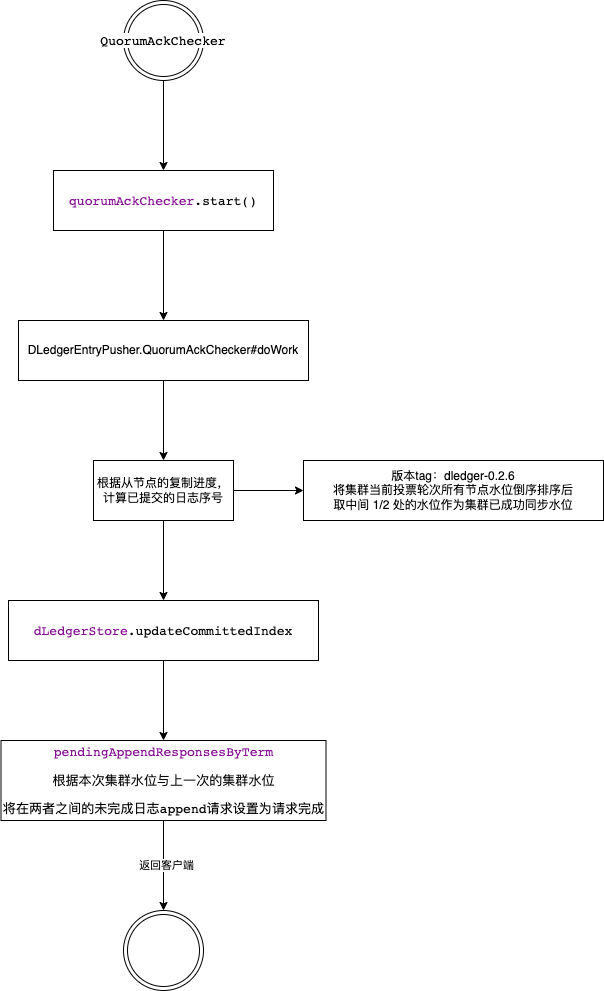

The diagram above was exported from draw.io. Its source (the exported page's mxGraphModel, read from the mxfile embedded in the PNG):
<mxGraphModel dx="1298" dy="755" grid="1" gridSize="10" guides="1" tooltips="1" connect="1" arrows="1" fold="1" page="1" pageScale="1" pageWidth="827" pageHeight="1169" math="0" shadow="0">
  <root>
    <mxCell id="WIyWlLk6GJQsqaUBKTNV-0" />
    <mxCell id="WIyWlLk6GJQsqaUBKTNV-1" parent="WIyWlLk6GJQsqaUBKTNV-0" />
    <mxCell id="qRhhpOJqSE6cruspM5UR-2" value="" style="edgeStyle=orthogonalEdgeStyle;rounded=0;orthogonalLoop=1;jettySize=auto;html=1;" edge="1" parent="WIyWlLk6GJQsqaUBKTNV-1" source="qRhhpOJqSE6cruspM5UR-0" target="qRhhpOJqSE6cruspM5UR-1">
      <mxGeometry relative="1" as="geometry" />
    </mxCell>
    <mxCell id="qRhhpOJqSE6cruspM5UR-0" value="&lt;pre style=&quot;background-color:#ffffff;color:#080808;font-family:'JetBrains Mono',monospace;font-size:9.8pt;&quot;&gt;&lt;span style=&quot;color:#000000;&quot;&gt;QuorumAckChecker&lt;/span&gt;&lt;/pre&gt;" style="ellipse;shape=doubleEllipse;whiteSpace=wrap;html=1;aspect=fixed;" vertex="1" parent="WIyWlLk6GJQsqaUBKTNV-1">
      <mxGeometry x="650" y="40" width="80" height="80" as="geometry" />
    </mxCell>
    <mxCell id="qRhhpOJqSE6cruspM5UR-4" value="" style="edgeStyle=orthogonalEdgeStyle;rounded=0;orthogonalLoop=1;jettySize=auto;html=1;" edge="1" parent="WIyWlLk6GJQsqaUBKTNV-1" source="qRhhpOJqSE6cruspM5UR-1" target="qRhhpOJqSE6cruspM5UR-3">
      <mxGeometry relative="1" as="geometry" />
    </mxCell>
    <mxCell id="qRhhpOJqSE6cruspM5UR-1" value="&lt;pre style=&quot;background-color:#ffffff;color:#080808;font-family:'JetBrains Mono',monospace;font-size:9.8pt;&quot;&gt;&lt;span style=&quot;color:#871094;&quot;&gt;quorumAckChecker&lt;/span&gt;.start()&lt;/pre&gt;" style="whiteSpace=wrap;html=1;" vertex="1" parent="WIyWlLk6GJQsqaUBKTNV-1">
      <mxGeometry x="580" y="210" width="220" height="60" as="geometry" />
    </mxCell>
    <mxCell id="qRhhpOJqSE6cruspM5UR-6" value="" style="edgeStyle=orthogonalEdgeStyle;rounded=0;orthogonalLoop=1;jettySize=auto;html=1;" edge="1" parent="WIyWlLk6GJQsqaUBKTNV-1" source="qRhhpOJqSE6cruspM5UR-3" target="qRhhpOJqSE6cruspM5UR-5">
      <mxGeometry relative="1" as="geometry" />
    </mxCell>
    <mxCell id="qRhhpOJqSE6cruspM5UR-3" value="DLedgerEntryPusher.QuorumAckChecker#doWork" style="whiteSpace=wrap;html=1;" vertex="1" parent="WIyWlLk6GJQsqaUBKTNV-1">
      <mxGeometry x="545" y="360" width="290" height="60" as="geometry" />
    </mxCell>
    <mxCell id="qRhhpOJqSE6cruspM5UR-8" value="" style="edgeStyle=orthogonalEdgeStyle;rounded=0;orthogonalLoop=1;jettySize=auto;html=1;" edge="1" parent="WIyWlLk6GJQsqaUBKTNV-1" source="qRhhpOJqSE6cruspM5UR-5" target="qRhhpOJqSE6cruspM5UR-7">
      <mxGeometry relative="1" as="geometry" />
    </mxCell>
    <mxCell id="qRhhpOJqSE6cruspM5UR-10" value="" style="edgeStyle=orthogonalEdgeStyle;rounded=0;orthogonalLoop=1;jettySize=auto;html=1;" edge="1" parent="WIyWlLk6GJQsqaUBKTNV-1" source="qRhhpOJqSE6cruspM5UR-5" target="qRhhpOJqSE6cruspM5UR-9">
      <mxGeometry relative="1" as="geometry" />
    </mxCell>
    <mxCell id="qRhhpOJqSE6cruspM5UR-5" value="根据从节点的复制进度，计算已提交的日志序号" style="whiteSpace=wrap;html=1;" vertex="1" parent="WIyWlLk6GJQsqaUBKTNV-1">
      <mxGeometry x="620" y="500" width="140" height="60" as="geometry" />
    </mxCell>
    <mxCell id="qRhhpOJqSE6cruspM5UR-12" value="" style="edgeStyle=orthogonalEdgeStyle;rounded=0;orthogonalLoop=1;jettySize=auto;html=1;" edge="1" parent="WIyWlLk6GJQsqaUBKTNV-1" source="qRhhpOJqSE6cruspM5UR-7" target="qRhhpOJqSE6cruspM5UR-11">
      <mxGeometry relative="1" as="geometry" />
    </mxCell>
    <mxCell id="qRhhpOJqSE6cruspM5UR-7" value="&lt;pre style=&quot;background-color:#ffffff;color:#080808;font-family:'JetBrains Mono',monospace;font-size:9.8pt;&quot;&gt;&lt;span style=&quot;color:#871094;&quot;&gt;dLedgerStore&lt;/span&gt;.updateCommittedIndex&lt;/pre&gt;" style="whiteSpace=wrap;html=1;" vertex="1" parent="WIyWlLk6GJQsqaUBKTNV-1">
      <mxGeometry x="535" y="640" width="310" height="60" as="geometry" />
    </mxCell>
    <mxCell id="qRhhpOJqSE6cruspM5UR-9" value="版本tag：dledger-0.2.6&lt;br&gt;将集群当前投票轮次所有节点水位倒序排序后&lt;br&gt;取中间 1/2 处的水位作为集群已成功同步水位" style="whiteSpace=wrap;html=1;" vertex="1" parent="WIyWlLk6GJQsqaUBKTNV-1">
      <mxGeometry x="830" y="500" width="300" height="60" as="geometry" />
    </mxCell>
    <mxCell id="qRhhpOJqSE6cruspM5UR-14" style="edgeStyle=orthogonalEdgeStyle;rounded=0;orthogonalLoop=1;jettySize=auto;html=1;exitX=0.5;exitY=1;exitDx=0;exitDy=0;fontColor=#000000;" edge="1" parent="WIyWlLk6GJQsqaUBKTNV-1" source="qRhhpOJqSE6cruspM5UR-11" target="qRhhpOJqSE6cruspM5UR-13">
      <mxGeometry relative="1" as="geometry" />
    </mxCell>
    <mxCell id="qRhhpOJqSE6cruspM5UR-15" value="返回客户端" style="edgeLabel;html=1;align=center;verticalAlign=middle;resizable=0;points=[];fontColor=#000000;" vertex="1" connectable="0" parent="qRhhpOJqSE6cruspM5UR-14">
      <mxGeometry x="-0.0333" y="2" relative="1" as="geometry">
        <mxPoint as="offset" />
      </mxGeometry>
    </mxCell>
    <mxCell id="qRhhpOJqSE6cruspM5UR-11" value="&lt;pre style=&quot;background-color:#ffffff;color:#080808;font-family:'JetBrains Mono',monospace;font-size:9.8pt;&quot;&gt;&lt;span style=&quot;color:#871094;&quot;&gt;pendingAppendResponsesByTerm&lt;/span&gt;&lt;/pre&gt;&lt;pre style=&quot;background-color:#ffffff;color:#080808;font-family:'JetBrains Mono',monospace;font-size:9.8pt;&quot;&gt;根据本次集群水位与上一次的集群水位&lt;/pre&gt;&lt;pre style=&quot;background-color: rgb(255, 255, 255); font-family: &amp;quot;JetBrains Mono&amp;quot;, monospace; font-size: 9.8pt;&quot;&gt;将在两者之间的未完成日志append请求设置为请求完成&lt;/pre&gt;" style="whiteSpace=wrap;html=1;" vertex="1" parent="WIyWlLk6GJQsqaUBKTNV-1">
      <mxGeometry x="527.5" y="780" width="325" height="80" as="geometry" />
    </mxCell>
    <mxCell id="qRhhpOJqSE6cruspM5UR-13" value="" style="ellipse;shape=doubleEllipse;whiteSpace=wrap;html=1;aspect=fixed;fontColor=#000000;" vertex="1" parent="WIyWlLk6GJQsqaUBKTNV-1">
      <mxGeometry x="650" y="950" width="80" height="80" as="geometry" />
    </mxCell>
  </root>
</mxGraphModel>